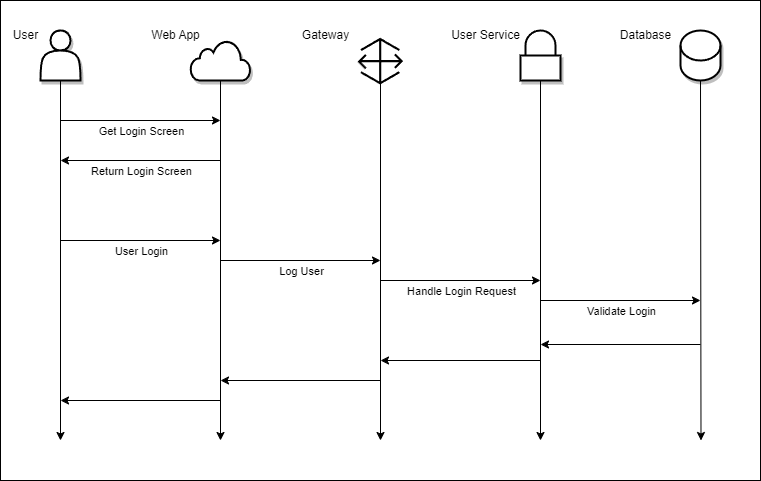

The diagram above was exported from draw.io. Its source (the exported page's mxGraphModel, read from the mxfile embedded in the PNG):
<mxGraphModel dx="561" dy="768" grid="1" gridSize="10" guides="1" tooltips="1" connect="1" arrows="1" fold="1" page="1" pageScale="1" pageWidth="1100" pageHeight="850" math="0" shadow="0">
  <root>
    <mxCell id="0" />
    <mxCell id="87" value="Background" parent="0" />
    <mxCell id="88" value="" style="rounded=0;whiteSpace=wrap;html=1;" vertex="1" parent="87">
      <mxGeometry x="40" y="80" width="760" height="480" as="geometry" />
    </mxCell>
    <mxCell id="90" value="" style="edgeStyle=none;orthogonalLoop=1;jettySize=auto;html=1;" edge="1" parent="87">
      <mxGeometry width="100" relative="1" as="geometry">
        <mxPoint x="260" y="340" as="sourcePoint" />
        <mxPoint x="420" y="340" as="targetPoint" />
        <Array as="points" />
      </mxGeometry>
    </mxCell>
    <mxCell id="91" value="Log User" style="edgeLabel;html=1;align=center;verticalAlign=middle;resizable=0;points=[];" vertex="1" connectable="0" parent="90">
      <mxGeometry x="-0.3875" relative="1" as="geometry">
        <mxPoint x="31" y="10" as="offset" />
      </mxGeometry>
    </mxCell>
    <mxCell id="92" value="" style="outlineConnect=0;verticalLabelPosition=bottom;verticalAlign=top;align=center;html=1;fontSize=12;fontStyle=0;aspect=fixed;pointerEvents=1;shape=mxgraph.aws4.gateway;shadow=0;fillColor=#000000;fontColor=#ffffff;strokeColor=none;strokeWidth=1;gradientColor=none;perimeterSpacing=1;" vertex="1" parent="87">
      <mxGeometry x="397" y="117" width="45.68" height="47.26" as="geometry" />
    </mxCell>
    <mxCell id="1" value="Diagram" style="" parent="0" />
    <mxCell id="26" style="edgeStyle=none;html=1;startArrow=none;" parent="1" edge="1">
      <mxGeometry relative="1" as="geometry">
        <mxPoint x="100" y="520" as="targetPoint" />
        <mxPoint x="100" y="160" as="sourcePoint" />
      </mxGeometry>
    </mxCell>
    <mxCell id="13" value="" style="shape=actor;whiteSpace=wrap;html=1;shadow=1;strokeWidth=2;" parent="1" vertex="1">
      <mxGeometry x="80" y="110" width="40" height="50" as="geometry" />
    </mxCell>
    <mxCell id="27" style="edgeStyle=none;html=1;exitX=0.5;exitY=1;exitDx=0;exitDy=0;" parent="1" edge="1">
      <mxGeometry relative="1" as="geometry">
        <mxPoint x="260" y="520" as="targetPoint" />
        <mxPoint x="260" y="160" as="sourcePoint" />
      </mxGeometry>
    </mxCell>
    <mxCell id="28" style="edgeStyle=none;html=1;exitX=0.5;exitY=1;exitDx=0;exitDy=0;" parent="1" edge="1">
      <mxGeometry relative="1" as="geometry">
        <mxPoint x="420" y="520" as="targetPoint" />
        <mxPoint x="420" y="160" as="sourcePoint" />
      </mxGeometry>
    </mxCell>
    <mxCell id="30" style="edgeStyle=none;html=1;exitX=0.5;exitY=1;exitDx=0;exitDy=0;exitPerimeter=0;" parent="1" source="25" edge="1">
      <mxGeometry relative="1" as="geometry">
        <mxPoint x="740.5" y="520" as="targetPoint" />
      </mxGeometry>
    </mxCell>
    <mxCell id="25" value="&lt;br&gt;" style="shape=cylinder3;whiteSpace=wrap;html=1;boundedLbl=1;backgroundOutline=1;size=15;shadow=1;sketch=0;fillStyle=auto;fillColor=#FFFFFF;strokeWidth=2;" parent="1" vertex="1">
      <mxGeometry x="720" y="110" width="40" height="50" as="geometry" />
    </mxCell>
    <mxCell id="36" value="" style="endArrow=classic;html=1;" parent="1" edge="1">
      <mxGeometry width="50" height="50" relative="1" as="geometry">
        <mxPoint x="100" y="200" as="sourcePoint" />
        <mxPoint x="260" y="200" as="targetPoint" />
      </mxGeometry>
    </mxCell>
    <mxCell id="38" value="Get Login Screen" style="edgeLabel;html=1;align=center;verticalAlign=middle;resizable=0;points=[];" parent="36" vertex="1" connectable="0">
      <mxGeometry x="-0.4" y="2" relative="1" as="geometry">
        <mxPoint x="32" y="12" as="offset" />
      </mxGeometry>
    </mxCell>
    <mxCell id="39" value="" style="endArrow=classic;html=1;" parent="1" edge="1">
      <mxGeometry width="50" height="50" relative="1" as="geometry">
        <mxPoint x="260" y="240" as="sourcePoint" />
        <mxPoint x="100" y="240" as="targetPoint" />
      </mxGeometry>
    </mxCell>
    <mxCell id="41" value="Return Login Screen" style="edgeLabel;html=1;align=center;verticalAlign=middle;resizable=0;points=[];" parent="39" vertex="1" connectable="0">
      <mxGeometry x="-0.175" y="-3" relative="1" as="geometry">
        <mxPoint x="-14" y="13" as="offset" />
      </mxGeometry>
    </mxCell>
    <mxCell id="42" value="" style="edgeStyle=none;orthogonalLoop=1;jettySize=auto;html=1;" parent="1" edge="1">
      <mxGeometry width="100" relative="1" as="geometry">
        <mxPoint x="100" y="320" as="sourcePoint" />
        <mxPoint x="260" y="320" as="targetPoint" />
        <Array as="points" />
      </mxGeometry>
    </mxCell>
    <mxCell id="43" value="User Login" style="edgeLabel;html=1;align=center;verticalAlign=middle;resizable=0;points=[];" parent="42" vertex="1" connectable="0">
      <mxGeometry x="-0.3875" relative="1" as="geometry">
        <mxPoint x="31" y="10" as="offset" />
      </mxGeometry>
    </mxCell>
    <mxCell id="49" value="" style="endArrow=classic;html=1;" parent="1" edge="1">
      <mxGeometry width="50" height="50" relative="1" as="geometry">
        <mxPoint x="420" y="360" as="sourcePoint" />
        <mxPoint x="580" y="360" as="targetPoint" />
      </mxGeometry>
    </mxCell>
    <mxCell id="53" value="Handle Login Request" style="edgeLabel;html=1;align=center;verticalAlign=middle;resizable=0;points=[];" parent="49" vertex="1" connectable="0">
      <mxGeometry x="-0.3949" y="3" relative="1" as="geometry">
        <mxPoint x="32" y="13" as="offset" />
      </mxGeometry>
    </mxCell>
    <mxCell id="56" value="" style="endArrow=classic;html=1;" parent="1" edge="1">
      <mxGeometry width="50" height="50" relative="1" as="geometry">
        <mxPoint x="580" y="160" as="sourcePoint" />
        <mxPoint x="580" y="520" as="targetPoint" />
      </mxGeometry>
    </mxCell>
    <mxCell id="57" value="" style="endArrow=classic;html=1;" parent="1" edge="1">
      <mxGeometry width="50" height="50" relative="1" as="geometry">
        <mxPoint x="580" y="380" as="sourcePoint" />
        <mxPoint x="740" y="380" as="targetPoint" />
      </mxGeometry>
    </mxCell>
    <mxCell id="58" value="Validate Login" style="edgeLabel;html=1;align=center;verticalAlign=middle;resizable=0;points=[];" parent="57" vertex="1" connectable="0">
      <mxGeometry x="0.1545" y="2" relative="1" as="geometry">
        <mxPoint x="-12" y="12" as="offset" />
      </mxGeometry>
    </mxCell>
    <mxCell id="59" value="" style="endArrow=classic;html=1;" parent="1" edge="1">
      <mxGeometry width="50" height="50" relative="1" as="geometry">
        <mxPoint x="740" y="424" as="sourcePoint" />
        <mxPoint x="580" y="424" as="targetPoint" />
      </mxGeometry>
    </mxCell>
    <mxCell id="60" value="" style="endArrow=classic;html=1;" parent="1" edge="1">
      <mxGeometry width="50" height="50" relative="1" as="geometry">
        <mxPoint x="580" y="440" as="sourcePoint" />
        <mxPoint x="420" y="440" as="targetPoint" />
      </mxGeometry>
    </mxCell>
    <mxCell id="61" value="" style="endArrow=classic;html=1;" parent="1" edge="1">
      <mxGeometry width="50" height="50" relative="1" as="geometry">
        <mxPoint x="420" y="460" as="sourcePoint" />
        <mxPoint x="260" y="460" as="targetPoint" />
      </mxGeometry>
    </mxCell>
    <mxCell id="62" value="" style="endArrow=classic;html=1;" parent="1" edge="1">
      <mxGeometry width="50" height="50" relative="1" as="geometry">
        <mxPoint x="260" y="480" as="sourcePoint" />
        <mxPoint x="100" y="480" as="targetPoint" />
      </mxGeometry>
    </mxCell>
    <mxCell id="63" value="" style="html=1;verticalLabelPosition=bottom;align=center;labelBackgroundColor=#ffffff;verticalAlign=top;strokeWidth=2;strokeColor=#000000;shadow=1;dashed=0;shape=mxgraph.ios7.icons.cloud;" parent="1" vertex="1">
      <mxGeometry x="230" y="120" width="60" height="40" as="geometry" />
    </mxCell>
    <mxCell id="64" value="User" style="text;html=1;align=center;verticalAlign=middle;resizable=0;points=[];autosize=1;strokeColor=none;fillColor=none;" parent="1" vertex="1">
      <mxGeometry x="40" y="100" width="50" height="30" as="geometry" />
    </mxCell>
    <mxCell id="66" value="Web App" style="text;html=1;align=center;verticalAlign=middle;resizable=0;points=[];autosize=1;strokeColor=none;fillColor=none;" parent="1" vertex="1">
      <mxGeometry x="180" y="100" width="70" height="30" as="geometry" />
    </mxCell>
    <mxCell id="76" value="Gateway" style="text;html=1;align=center;verticalAlign=middle;resizable=0;points=[];autosize=1;strokeColor=none;fillColor=none;" parent="1" vertex="1">
      <mxGeometry x="330" y="100" width="70" height="30" as="geometry" />
    </mxCell>
    <mxCell id="80" value="User Service" style="text;html=1;align=center;verticalAlign=middle;resizable=0;points=[];autosize=1;strokeColor=none;fillColor=none;" parent="1" vertex="1">
      <mxGeometry x="480" y="100" width="90" height="30" as="geometry" />
    </mxCell>
    <mxCell id="81" value="Database" style="text;html=1;align=center;verticalAlign=middle;resizable=0;points=[];autosize=1;strokeColor=none;fillColor=none;" parent="1" vertex="1">
      <mxGeometry x="650" y="100" width="70" height="30" as="geometry" />
    </mxCell>
    <mxCell id="83" value="" style="html=1;verticalLabelPosition=bottom;align=center;labelBackgroundColor=#ffffff;verticalAlign=top;strokeWidth=2;strokeColor=#000000;shadow=1;dashed=0;shape=mxgraph.ios7.icons.locked;" parent="1" vertex="1">
      <mxGeometry x="560" y="110" width="40" height="50" as="geometry" />
    </mxCell>
  </root>
</mxGraphModel>